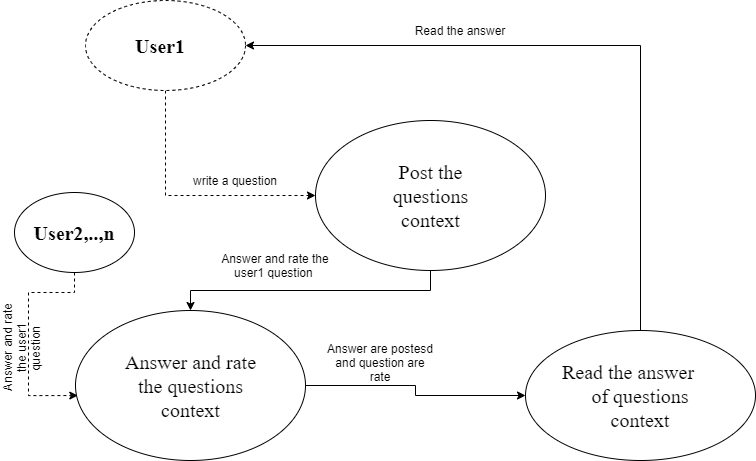

The diagram above was exported from draw.io. Its source (the exported page's mxGraphModel, read from the mxfile embedded in the PNG):
<mxGraphModel dx="1038" dy="548" grid="0" gridSize="10" guides="1" tooltips="1" connect="1" arrows="1" fold="1" page="1" pageScale="1" pageWidth="827" pageHeight="1169" background="#FFFFFF" math="0" shadow="0">
  <root>
    <mxCell id="0" />
    <mxCell id="1" parent="0" />
    <mxCell id="sGXmgWGZcFvheTnHJrEB-14" style="edgeStyle=orthogonalEdgeStyle;rounded=0;orthogonalLoop=1;jettySize=auto;html=1;entryX=1;entryY=0.5;entryDx=0;entryDy=0;" parent="1" source="sGXmgWGZcFvheTnHJrEB-1" target="sGXmgWGZcFvheTnHJrEB-5" edge="1">
      <mxGeometry relative="1" as="geometry">
        <mxPoint x="680" y="80" as="targetPoint" />
        <Array as="points">
          <mxPoint x="645" y="105" />
        </Array>
      </mxGeometry>
    </mxCell>
    <mxCell id="sGXmgWGZcFvheTnHJrEB-1" value="" style="ellipse;whiteSpace=wrap;html=1;" parent="1" vertex="1">
      <mxGeometry x="530" y="390" width="230" height="130" as="geometry" />
    </mxCell>
    <mxCell id="sGXmgWGZcFvheTnHJrEB-15" style="edgeStyle=orthogonalEdgeStyle;rounded=0;orthogonalLoop=1;jettySize=auto;html=1;entryX=0;entryY=0.5;entryDx=0;entryDy=0;" parent="1" source="sGXmgWGZcFvheTnHJrEB-2" target="sGXmgWGZcFvheTnHJrEB-1" edge="1">
      <mxGeometry relative="1" as="geometry" />
    </mxCell>
    <mxCell id="sGXmgWGZcFvheTnHJrEB-2" value="" style="ellipse;whiteSpace=wrap;html=1;" parent="1" vertex="1">
      <mxGeometry x="80" y="370" width="230" height="150" as="geometry" />
    </mxCell>
    <mxCell id="sGXmgWGZcFvheTnHJrEB-16" style="edgeStyle=orthogonalEdgeStyle;rounded=0;orthogonalLoop=1;jettySize=auto;html=1;entryX=0.5;entryY=0;entryDx=0;entryDy=0;" parent="1" source="sGXmgWGZcFvheTnHJrEB-3" target="sGXmgWGZcFvheTnHJrEB-2" edge="1">
      <mxGeometry relative="1" as="geometry">
        <Array as="points">
          <mxPoint x="435" y="350" />
          <mxPoint x="195" y="350" />
        </Array>
      </mxGeometry>
    </mxCell>
    <mxCell id="sGXmgWGZcFvheTnHJrEB-3" value="" style="ellipse;whiteSpace=wrap;html=1;" parent="1" vertex="1">
      <mxGeometry x="320" y="180" width="230" height="150" as="geometry" />
    </mxCell>
    <mxCell id="sGXmgWGZcFvheTnHJrEB-10" style="edgeStyle=orthogonalEdgeStyle;rounded=0;orthogonalLoop=1;jettySize=auto;html=1;entryX=0;entryY=0.5;entryDx=0;entryDy=0;dashed=1;" parent="1" source="sGXmgWGZcFvheTnHJrEB-5" target="sGXmgWGZcFvheTnHJrEB-3" edge="1">
      <mxGeometry relative="1" as="geometry">
        <mxPoint x="490" y="105" as="targetPoint" />
        <Array as="points">
          <mxPoint x="170" y="255" />
        </Array>
      </mxGeometry>
    </mxCell>
    <mxCell id="sGXmgWGZcFvheTnHJrEB-5" value="" style="ellipse;whiteSpace=wrap;html=1;dashed=1;labelBorderColor=#000000;" parent="1" vertex="1">
      <mxGeometry x="90" y="60" width="160" height="90" as="geometry" />
    </mxCell>
    <mxCell id="sGXmgWGZcFvheTnHJrEB-6" value="&lt;p&gt;&lt;font face=&quot;Times New Roman&quot; style=&quot;font-size: 20px&quot;&gt;&lt;b&gt;User1&lt;/b&gt;&lt;/font&gt;&lt;/p&gt;" style="text;html=1;strokeColor=none;fillColor=none;align=center;verticalAlign=middle;whiteSpace=wrap;rounded=0;dashed=1;" parent="1" vertex="1">
      <mxGeometry x="120" y="70" width="90" height="70" as="geometry" />
    </mxCell>
    <mxCell id="sGXmgWGZcFvheTnHJrEB-7" value="&lt;font face=&quot;Times New Roman&quot; style=&quot;font-size: 20px&quot;&gt;Post the questions context&lt;/font&gt;" style="text;html=1;strokeColor=none;fillColor=none;align=center;verticalAlign=middle;whiteSpace=wrap;rounded=0;dashed=1;" parent="1" vertex="1">
      <mxGeometry x="382.5" y="237.5" width="105" height="35" as="geometry" />
    </mxCell>
    <mxCell id="sGXmgWGZcFvheTnHJrEB-8" value="&lt;font face=&quot;Times New Roman&quot; style=&quot;font-size: 20px&quot;&gt;Answer and rate the questions context&lt;/font&gt;" style="text;html=1;strokeColor=none;fillColor=none;align=center;verticalAlign=middle;whiteSpace=wrap;rounded=0;dashed=1;" parent="1" vertex="1">
      <mxGeometry x="125.63" y="413.75" width="138.75" height="62.5" as="geometry" />
    </mxCell>
    <mxCell id="sGXmgWGZcFvheTnHJrEB-9" value="&lt;p class=&quot;MsoListParagraph&quot; style=&quot;text-indent: -0.25in&quot;&gt;&lt;font face=&quot;Times New Roman&quot; style=&quot;font-size: 20px&quot;&gt;Read the answer of questions context&lt;/font&gt;&lt;/p&gt;" style="text;html=1;strokeColor=none;fillColor=none;align=center;verticalAlign=middle;whiteSpace=wrap;rounded=0;dashed=1;" parent="1" vertex="1">
      <mxGeometry x="580" y="425" width="130" height="60" as="geometry" />
    </mxCell>
    <mxCell id="sGXmgWGZcFvheTnHJrEB-17" value="Read the answer" style="text;html=1;strokeColor=none;fillColor=none;align=center;verticalAlign=middle;whiteSpace=wrap;rounded=0;dashed=1;" parent="1" vertex="1">
      <mxGeometry x="400" y="80" width="130" height="20" as="geometry" />
    </mxCell>
    <mxCell id="sGXmgWGZcFvheTnHJrEB-19" value="write a question" style="text;html=1;strokeColor=none;fillColor=none;align=center;verticalAlign=middle;whiteSpace=wrap;rounded=0;dashed=1;" parent="1" vertex="1">
      <mxGeometry x="190" y="230" width="100" height="20" as="geometry" />
    </mxCell>
    <mxCell id="sGXmgWGZcFvheTnHJrEB-20" value="Answer and rate the user1 question&amp;nbsp;" style="text;html=1;strokeColor=none;fillColor=none;align=center;verticalAlign=middle;whiteSpace=wrap;rounded=0;dashed=1;" parent="1" vertex="1">
      <mxGeometry x="220" y="310" width="120" height="30" as="geometry" />
    </mxCell>
    <mxCell id="sGXmgWGZcFvheTnHJrEB-21" value="Answer are postesd and question are rate" style="text;html=1;strokeColor=none;fillColor=none;align=center;verticalAlign=middle;whiteSpace=wrap;rounded=0;dashed=1;" parent="1" vertex="1">
      <mxGeometry x="330" y="413.75" width="110" height="16.25" as="geometry" />
    </mxCell>
    <mxCell id="sGXmgWGZcFvheTnHJrEB-23" style="edgeStyle=orthogonalEdgeStyle;rounded=0;orthogonalLoop=1;jettySize=auto;html=1;entryX=0.01;entryY=0.567;entryDx=0;entryDy=0;fontFamily=Times New Roman;entryPerimeter=0;dashed=1;" parent="1" source="sGXmgWGZcFvheTnHJrEB-22" target="sGXmgWGZcFvheTnHJrEB-2" edge="1">
      <mxGeometry relative="1" as="geometry">
        <Array as="points">
          <mxPoint x="79" y="352" />
          <mxPoint x="33" y="352" />
          <mxPoint x="33" y="455" />
        </Array>
      </mxGeometry>
    </mxCell>
    <mxCell id="sGXmgWGZcFvheTnHJrEB-22" value="&lt;font style=&quot;font-size: 20px&quot;&gt;User2,..,n&lt;/font&gt;" style="ellipse;whiteSpace=wrap;html=1;fontStyle=1;fontFamily=Times New Roman;" parent="1" vertex="1">
      <mxGeometry x="19" y="252" width="120" height="80" as="geometry" />
    </mxCell>
    <mxCell id="sGXmgWGZcFvheTnHJrEB-24" value="Answer and rate the user1 question&amp;nbsp;" style="text;html=1;strokeColor=none;fillColor=none;align=center;verticalAlign=middle;whiteSpace=wrap;rounded=0;dashed=1;rotation=-90;" parent="1" vertex="1">
      <mxGeometry x="-25" y="395" width="101" height="24" as="geometry" />
    </mxCell>
  </root>
</mxGraphModel>